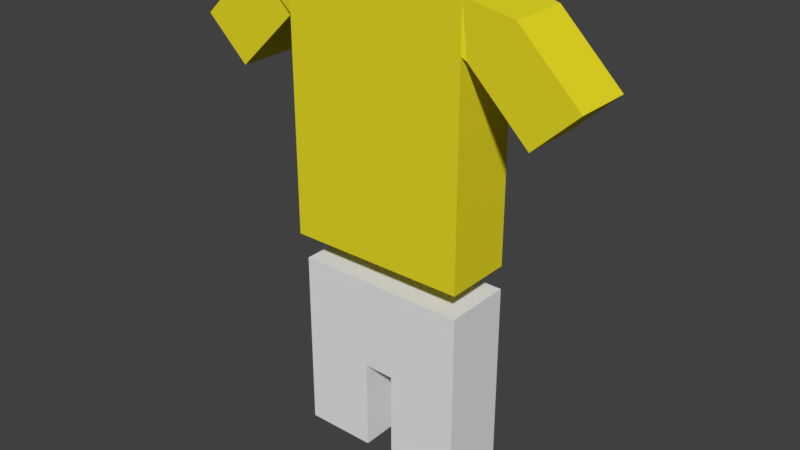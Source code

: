 # Source: outfit_character.blend  (saved by Blender 2.79.0; exported with 4.5.12 LTS)
import bpy
from mathutils import Matrix  # noqa: F401  (used for matrix-valued properties, if any)

bpy.ops.wm.read_factory_settings(use_empty=True)
scene = bpy.context.scene
scene.name = 'Scene'

# ---- collections
col_collection_1 = bpy.data.collections.new('Collection 1'); scene.collection.children.link(col_collection_1)

# ---- materials (node trees are filled in below, after node groups)
mat_material_001 = bpy.data.materials.new('Material.001')
mat_material_001.alpha_threshold = 0.0
mat_material_001.use_transparent_shadow = False
mat_material_001.diffuse_color = (0.8, 0.7041, 0.01935, 1.0)
mat_material_001.roughness = 0.5

# ---- material node trees

# ---- world
world_world = bpy.data.worlds.new('World'); scene.world = world_world
world_world.color = (0.05088, 0.05088, 0.05088)
world_world.use_sun_shadow = False
world_world.sun_shadow_jitter_overblur = 0.0
world_world.cycles.sampling_method = 'MANUAL'

# ---- meshes
me_cube = bpy.data.meshes.new('Cube')
me_cube.from_pydata([(0.4286, -1.01, -1.012), (0.4286, -1.01, 0.9884), (0.4286, 0.9902, -1.012), (0.4286, 0.9902, 0.9884), (2.429, -1.01, -1.012), (2.429, -1.01, 0.9884), (2.429, 0.9902, -1.012), (2.429, 0.9902, 0.9884), (0.4286, -1.01, -0.01163), (0.4286, 0.9902, -0.01163), (2.429, 0.9902, -0.01163), (2.429, -1.01, -0.01163), (-2.429, -0.9902, -1.012), (-2.429, -0.9902, 0.9884), (-2.429, 1.01, -1.012), (-2.429, 1.01, 0.9884), (-0.4286, -0.9902, -1.012), (-0.4286, -0.9902, 0.9884), (-0.4286, 1.01, -1.012), (-0.4286, 1.01, 0.9884), (-2.429, -0.9902, -0.01163), (-2.429, 1.01, -0.01163), (-0.4286, 1.01, -0.01163), (-0.4286, -0.9902, -0.01163)], [], [(23, 22, 9, 8), (9, 3, 7, 10), (10, 7, 5, 11), (11, 5, 1, 8), (2, 6, 4, 0), (3, 19, 15, 13, 17, 1, 5, 7), (4, 11, 8, 0), (6, 10, 11, 4), (2, 9, 10, 6), (0, 8, 9, 2), (20, 13, 15, 21), (21, 15, 19, 22), (9, 22, 19, 3), (23, 17, 13, 20), (14, 18, 16, 12), (8, 1, 17, 23), (16, 23, 20, 12), (18, 22, 23, 16), (14, 21, 22, 18), (12, 20, 21, 14)])
me_cube.use_remesh_preserve_volume = False
me_cube.use_remesh_preserve_attributes = False
me_cube.use_mirror_vertex_groups = False
me_cube.update()
me_cube_001 = bpy.data.meshes.new('Cube.001')
me_cube_001.from_pydata([(0.4559, -0.15, 0.0), (0.4559, -0.15, 1.5), (-0.4559, -0.15, 0.0), (-0.4559, -0.15, 1.5), (0.4559, 0.15, 0.0), (0.4559, 0.15, 1.5), (-0.4559, 0.15, 0.0), (-0.4559, 0.15, 1.5), (0.4559, -0.15, 1.229), (-0.4559, -0.15, 1.229), (-0.4559, 0.15, 1.229), (0.4559, 0.15, 1.229), (0.7815, -0.1411, 0.8672), (0.4777, -0.1411, 1.208), (0.7815, 0.1122, 0.8672), (0.4777, 0.1122, 1.208), (1.0, -0.1411, 1.103), (0.6964, -0.1411, 1.443), (1.0, 0.1122, 1.103), (0.6964, 0.1122, 1.443), (-0.9998, -0.1343, 1.11), (-0.6925, -0.1343, 1.447), (-0.9998, 0.1191, 1.11), (-0.6925, 0.1191, 1.447), (-0.7835, -0.1343, 0.8721), (-0.4762, -0.1343, 1.209), (-0.7835, 0.1191, 0.8721), (-0.4762, 0.1191, 1.209)], [], [(8, 1, 3, 9), (9, 3, 7, 10), (10, 7, 5, 11), (11, 5, 1, 8), (2, 6, 4, 0), (7, 3, 1, 5), (4, 11, 8, 0), (6, 10, 11, 4), (2, 9, 10, 6), (0, 8, 9, 2), (12, 13, 15, 14), (14, 15, 19, 18), (18, 19, 17, 16), (16, 17, 13, 12), (14, 18, 16, 12), (19, 15, 13, 17), (20, 21, 23, 22), (22, 23, 27, 26), (26, 27, 25, 24), (24, 25, 21, 20), (22, 26, 24, 20), (27, 23, 21, 25), (15, 11, 8, 13), (19, 5, 11, 15), (5, 19, 17, 1), (13, 8, 1, 17), (27, 10, 9, 25), (23, 7, 10, 27), (21, 3, 7, 23), (21, 3, 9, 25)])
me_cube_001.materials.append(mat_material_001)
me_cube_001.use_remesh_preserve_volume = False
me_cube_001.use_remesh_preserve_attributes = False
me_cube_001.use_mirror_vertex_groups = False
me_cube_001.update()

# ---- objects
ob_cube_001 = bpy.data.objects.new('Cube.001', me_cube)
ob_cube = bpy.data.objects.new('Cube', me_cube_001)

# ---- transforms, parenting, visibility, modifiers, constraints
ob_cube_001.location = (0.0, 0.001469, 0.689)
ob_cube_001.scale = (0.156, 0.15, 0.4)
ob_cube_001.lineart.crease_threshold = 0.0
ob_cube.location = (-0.004476, -0.01777, 1.198)
ob_cube.scale = (0.8638, 1.0, 0.7483)
ob_cube.lineart.crease_threshold = 0.0

# ---- collection membership
col_collection_1.objects.link(ob_cube_001)
col_collection_1.objects.link(ob_cube)

# ---- scene / render settings (as saved in the file)
scene.frame_start = 1; scene.frame_end = 250; scene.frame_set(1)
scene.render.engine = 'BLENDER_EEVEE_NEXT'
scene.render.resolution_percentage = 50
scene.render.dither_intensity = 0.0
scene.cycles.use_denoising = False
scene.cycles.samples = 128
scene.cycles.sampling_pattern = 'TABULATED_SOBOL'
scene.cycles.use_adaptive_sampling = False
scene.cycles.use_light_tree = False
scene.cycles.blur_glossy = 0.0
scene.cycles.sample_clamp_indirect = 0.0
scene.view_settings.view_transform = 'Standard'
bpy.context.view_layer.update()

# ---- added for rendering (the .blend has no active camera and no usable light): camera, sun
cam_auto = bpy.data.cameras.new('AutoCamera')
cam_auto.lens = 50.0
cam_auto.sensor_width = 36.0
cam_auto.clip_end = 1000.0
ob_auto_camera = bpy.data.objects.new('AutoCamera', cam_auto)
scene.collection.objects.link(ob_auto_camera)
ob_auto_camera.location = (2.48378, -2.99308, 3.29269)
ob_auto_camera.rotation_euler = (1.09748, -7.21219e-08, 0.694738)
scene.camera = ob_auto_camera
light_auto_sun = bpy.data.lights.new('AutoSun', 'SUN')
light_auto_sun.energy = 3.0
light_auto_sun.angle = 0.0523599
ob_auto_sun = bpy.data.objects.new('AutoSun', light_auto_sun)
scene.collection.objects.link(ob_auto_sun)
ob_auto_sun.rotation_euler = (0.872665, 0.174533, 0.523599)
bpy.context.view_layer.update()
